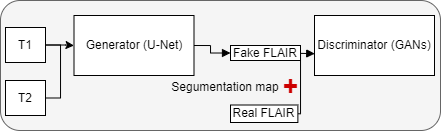

The diagram above was exported from draw.io. Its source (the exported page's mxGraphModel, read from the mxfile embedded in the PNG):
<mxGraphModel dx="447" dy="290" grid="1" gridSize="10" guides="1" tooltips="1" connect="1" arrows="1" fold="1" page="1" pageScale="1" pageWidth="850" pageHeight="1100" math="0" shadow="0">
  <root>
    <mxCell id="0" />
    <mxCell id="1" parent="0" />
    <mxCell id="AXMYMygfCRi3X_fgoZA9-36" value="" style="rounded=1;whiteSpace=wrap;html=1;fillColor=#f5f5f5;fontColor=#333333;strokeColor=#666666;" parent="1" vertex="1">
      <mxGeometry x="670" y="170" width="440" height="130" as="geometry" />
    </mxCell>
    <mxCell id="AXMYMygfCRi3X_fgoZA9-23" value="Generator (U-Net)" style="rounded=0;whiteSpace=wrap;html=1;" parent="1" vertex="1">
      <mxGeometry x="743.5" y="185" width="120" height="60" as="geometry" />
    </mxCell>
    <mxCell id="AXMYMygfCRi3X_fgoZA9-25" value="Discriminator (GANs)" style="rounded=0;whiteSpace=wrap;html=1;" parent="1" vertex="1">
      <mxGeometry x="984" y="185" width="120" height="60" as="geometry" />
    </mxCell>
    <mxCell id="5Ehcii_1A5Zvm1atItws-3" style="edgeStyle=orthogonalEdgeStyle;rounded=0;orthogonalLoop=1;jettySize=auto;html=1;exitX=1;exitY=0.5;exitDx=0;exitDy=0;" parent="1" source="5Ehcii_1A5Zvm1atItws-2" target="AXMYMygfCRi3X_fgoZA9-23" edge="1">
      <mxGeometry relative="1" as="geometry" />
    </mxCell>
    <mxCell id="5Ehcii_1A5Zvm1atItws-2" value="T1" style="rounded=0;whiteSpace=wrap;html=1;" parent="1" vertex="1">
      <mxGeometry x="675" y="197" width="40" height="35" as="geometry" />
    </mxCell>
    <mxCell id="5Ehcii_1A5Zvm1atItws-12" style="edgeStyle=orthogonalEdgeStyle;rounded=0;orthogonalLoop=1;jettySize=auto;html=1;exitX=1;exitY=0.5;exitDx=0;exitDy=0;entryX=0.002;entryY=0.636;entryDx=0;entryDy=0;entryPerimeter=0;endArrow=block;endFill=1;" parent="1" source="5Ehcii_1A5Zvm1atItws-8" target="AXMYMygfCRi3X_fgoZA9-25" edge="1">
      <mxGeometry relative="1" as="geometry">
        <Array as="points">
          <mxPoint x="954" y="223" />
        </Array>
      </mxGeometry>
    </mxCell>
    <mxCell id="5Ehcii_1A5Zvm1atItws-24" style="edgeStyle=orthogonalEdgeStyle;rounded=0;orthogonalLoop=1;jettySize=auto;html=1;exitX=0;exitY=0.5;exitDx=0;exitDy=0;entryX=1;entryY=0.5;entryDx=0;entryDy=0;endArrow=none;endFill=0;startArrow=block;startFill=1;" parent="1" source="5Ehcii_1A5Zvm1atItws-8" target="AXMYMygfCRi3X_fgoZA9-23" edge="1">
      <mxGeometry relative="1" as="geometry">
        <Array as="points">
          <mxPoint x="880" y="223" />
          <mxPoint x="880" y="215" />
        </Array>
      </mxGeometry>
    </mxCell>
    <mxCell id="5Ehcii_1A5Zvm1atItws-8" value="Fake FLAIR" style="rounded=0;whiteSpace=wrap;html=1;" parent="1" vertex="1">
      <mxGeometry x="900" y="215" width="70" height="15" as="geometry" />
    </mxCell>
    <mxCell id="x7AXjJ1YObEwL9YAlueg-3" style="edgeStyle=orthogonalEdgeStyle;rounded=0;orthogonalLoop=1;jettySize=auto;html=1;exitX=1;exitY=0.5;exitDx=0;exitDy=0;entryX=1;entryY=0.5;entryDx=0;entryDy=0;endArrow=none;endFill=0;" parent="1" source="5Ehcii_1A5Zvm1atItws-17" target="5Ehcii_1A5Zvm1atItws-8" edge="1">
      <mxGeometry relative="1" as="geometry">
        <Array as="points">
          <mxPoint x="970" y="283" />
          <mxPoint x="970" y="223" />
        </Array>
      </mxGeometry>
    </mxCell>
    <mxCell id="5Ehcii_1A5Zvm1atItws-17" value="Real FLAIR" style="rounded=0;whiteSpace=wrap;html=1;" parent="1" vertex="1">
      <mxGeometry x="900" y="274.5" width="67.38" height="17.5" as="geometry" />
    </mxCell>
    <mxCell id="x7AXjJ1YObEwL9YAlueg-2" style="edgeStyle=orthogonalEdgeStyle;rounded=0;orthogonalLoop=1;jettySize=auto;html=1;exitX=1;exitY=0.5;exitDx=0;exitDy=0;endArrow=none;endFill=0;entryX=1;entryY=0.5;entryDx=0;entryDy=0;" parent="1" source="x7AXjJ1YObEwL9YAlueg-1" target="5Ehcii_1A5Zvm1atItws-2" edge="1">
      <mxGeometry relative="1" as="geometry">
        <mxPoint x="720" y="220" as="targetPoint" />
        <Array as="points">
          <mxPoint x="730" y="268" />
          <mxPoint x="730" y="215" />
        </Array>
      </mxGeometry>
    </mxCell>
    <mxCell id="x7AXjJ1YObEwL9YAlueg-1" value="T2" style="rounded=0;whiteSpace=wrap;html=1;" parent="1" vertex="1">
      <mxGeometry x="675" y="250" width="40" height="35" as="geometry" />
    </mxCell>
    <mxCell id="3oB1rsB9Dk7f1X5mheRC-1" value="&lt;font style=&quot;font-size: 12px;&quot;&gt;&lt;span style=&quot;&quot;&gt;Segumentation&amp;nbsp;&lt;/span&gt;&lt;span style=&quot;&quot;&gt;map&lt;/span&gt;&lt;/font&gt;" style="text;html=1;strokeColor=none;fillColor=none;align=center;verticalAlign=middle;whiteSpace=wrap;rounded=0;" parent="1" vertex="1">
      <mxGeometry x="835.38" y="238.5" width="120" height="36" as="geometry" />
    </mxCell>
    <mxCell id="3oB1rsB9Dk7f1X5mheRC-2" value="&lt;b style=&quot;font-family: Helvetica; font-size: 12px; font-style: normal; font-variant-ligatures: normal; font-variant-caps: normal; letter-spacing: normal; orphans: 2; text-align: center; text-indent: 0px; text-transform: none; widows: 2; word-spacing: 0px; -webkit-text-stroke-width: 0px; text-decoration-thickness: initial; text-decoration-style: initial; text-decoration-color: initial;&quot;&gt;&lt;font color=&quot;#cc0000&quot; style=&quot;font-size: 26px;&quot;&gt;+&lt;/font&gt;&lt;/b&gt;" style="text;whiteSpace=wrap;html=1;fontSize=12;fillColor=none;" parent="1" vertex="1">
      <mxGeometry x="951.38" y="234.5" width="20" height="40" as="geometry" />
    </mxCell>
  </root>
</mxGraphModel>